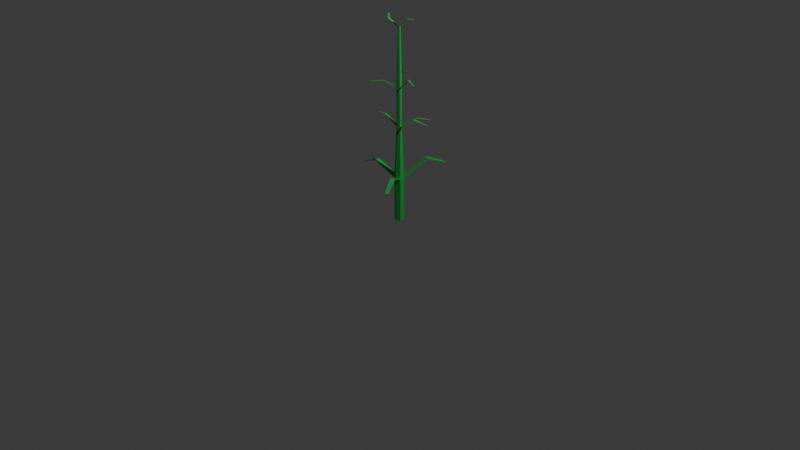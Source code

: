 # Source: 3.blend  (saved by Blender 4.2.66; exported with 4.5.12 LTS)
import bpy
from mathutils import Matrix  # noqa: F401  (used for matrix-valued properties, if any)

bpy.ops.wm.read_factory_settings(use_empty=True)
scene = bpy.context.scene
scene.name = 'Scene'

# ---- collections
col_collection = bpy.data.collections.new('Collection'); scene.collection.children.link(col_collection)

# ---- materials (node trees are filled in below, after node groups)
mat_material_001 = bpy.data.materials.new('Material.001')

# ---- material node trees
mat_material_001.use_nodes = True; mat_material_001.node_tree.nodes.clear()
_N = mat_material_001.node_tree.nodes; _L = mat_material_001.node_tree.links
n0 = _N.new('ShaderNodeBsdfPrincipled'); n0.name = 'Principled BSDF'; n0.location = (10, 300)
n0.inputs[0].default_value = (0.02811, 0.4545, 0.06929, 1.0)
n1 = _N.new('ShaderNodeOutputMaterial'); n1.name = 'Material Output'; n1.location = (300, 300)
_L.new(n0.outputs[0], n1.inputs[0])
n1.is_active_output = True

# ---- world
world_world = bpy.data.worlds.new('World'); scene.world = world_world
world_world.use_nodes = True; world_world.node_tree.nodes.clear()
_N = world_world.node_tree.nodes; _L = world_world.node_tree.links
n0 = _N.new('ShaderNodeOutputWorld'); n0.name = 'World Output'; n0.location = (300, 300)
n1 = _N.new('ShaderNodeBackground'); n1.name = 'Background'; n1.location = (10, 300)
n1.inputs[0].default_value = (0.05088, 0.05088, 0.05088, 1.0)
_L.new(n1.outputs[0], n0.inputs[0])
n0.is_active_output = True
world_world.color = (0.05088, 0.05088, 0.05088)
world_world.sun_shadow_jitter_overblur = 0.0

# ---- cameras
cam_camera = bpy.data.cameras.new('Camera')
cam_camera.clip_end = 100.0
cam_camera.ortho_scale = 7.314

# ---- lights
light_light = bpy.data.lights.new('Light', 'POINT')
light_light.energy = 1000.0
light_light.shadow_soft_size = 0.1

# ---- meshes
me_cylinder = bpy.data.meshes.new('Cylinder')
me_cylinder.from_pydata([(0.0, 0.05, -1.49e-08), (0.0, 0.02833, 1.0), (0.0433, 0.025, -1.49e-08), (0.02454, 0.01417, 1.0), (0.0433, -0.025, -1.49e-08), (0.02454, -0.01417, 1.0), (0.0, -0.05, -1.49e-08), (0.0, -0.02833, 1.0), (-0.0433, -0.025, -1.49e-08), (-0.02454, -0.01417, 1.0), (-0.0433, 0.025, -1.49e-08), (-0.02454, 0.01417, 1.0), (0.0, 0.05, 0.45), (0.0433, 0.025, 0.45), (0.0433, -0.025, 0.45), (0.0, -0.05, 0.45), (-0.0433, -0.025, 0.45), (-0.0433, 0.025, 0.45), (0.0, 0.05, 0.4633), (0.0433, 0.025, 0.4633), (0.0433, -0.025, 0.4633), (0.0, -0.05, 0.4633), (-0.0433, -0.025, 0.4633), (-0.0433, 0.025, 0.4633), (0.1874, -0.2261, 0.5627), (0.1441, -0.2511, 0.5627), (0.1874, -0.2261, 0.5761), (0.1441, -0.2511, 0.5761), (0.3078, -0.437, 0.5059), (0.2796, -0.4532, 0.5059), (0.3078, -0.437, 0.5146), (0.2796, -0.4532, 0.5146), (-0.3072, -0.03912, 0.5578), (-0.3072, 0.01088, 0.5578), (-0.3072, -0.03912, 0.5712), (-0.3072, 0.01088, 0.5712), (-0.4704, -0.02331, 0.5001), (-0.4704, -0.0008049, 0.5001), (-0.4704, -0.02331, 0.5061), (-0.4704, -0.0008049, 0.5061), (-0.1901, -0.01922, 1.085), (-0.1901, 0.009112, 1.085), (-0.2986, 0.005301, 1.07), (-0.2986, 0.01889, 1.07), (0.07463, 0.17, 1.07), (0.09917, 0.1559, 1.07), (0.1558, 0.2695, 1.045), (0.169, 0.262, 1.045), (0.2035, 0.007111, 1.13), (0.2035, -0.02122, 1.13), (0.3824, 0.01135, 1.113), (0.3824, 0.0002283, 1.113), (0.127, 0.2449, 0.6408), (0.1703, 0.2199, 0.6408), (0.127, 0.2449, 0.6542), (0.1703, 0.2199, 0.6542), (0.2525, 0.381, 0.5958), (0.2765, 0.3671, 0.5958), (0.2525, 0.381, 0.6032), (0.2765, 0.3671, 0.6032), (0.02454, 0.01417, 1.403), (9.072e-08, 0.02833, 1.403), (0.02454, -0.01417, 1.403), (9.072e-08, -0.02833, 1.403), (-0.02454, -0.01417, 1.403), (-0.02454, 0.01417, 1.403), (0.1474, -0.002934, 1.513), (0.1474, -0.03127, 1.513), (0.2736, -0.06195, 1.496), (0.2736, -0.07408, 1.496), (-0.1444, 0.1689, 1.491), (-0.169, 0.1547, 1.491), (-0.164, 0.2154, 1.458), (-0.1765, 0.2082, 1.458), (-0.09142, -0.1093, 1.47), (-0.116, -0.09514, 1.47), (-0.2269, -0.1806, 1.448), (-0.24, -0.173, 1.448), (0.01294, 0.007468, 2.0), (9.098e-08, 0.01494, 2.0), (0.01294, -0.007468, 2.0), (9.098e-08, -0.01494, 2.0), (-0.01293, -0.007468, 2.0), (-0.01293, 0.007468, 2.0), (0.03617, -0.08897, 2.064), (0.01163, -0.1031, 2.064), (0.04806, -0.2237, 2.108), (0.0308, -0.2337, 2.108), (-0.1203, -0.03294, 2.059), (-0.1203, -0.004603, 2.059), (-0.186, 0.02716, 2.08), (-0.186, 0.05549, 2.08), (0.04621, 0.06487, 2.061), (0.02167, 0.07904, 2.061), (0.08042, 0.125, 2.057), (0.06651, 0.133, 2.057)], [], [(18, 1, 3, 19), (19, 3, 5, 20), (20, 5, 7, 21), (21, 7, 9, 22), (3, 1, 61, 60), (22, 9, 11, 23), (23, 11, 1, 18), (0, 2, 4, 6, 8, 10), (10, 17, 12, 0), (8, 16, 17, 10), (6, 15, 16, 8), (4, 14, 15, 6), (2, 13, 14, 4), (0, 12, 13, 2), (17, 23, 18, 12), (17, 16, 32, 33), (15, 21, 22, 16), (14, 20, 26, 24), (13, 19, 20, 14), (19, 13, 53, 55), (24, 26, 30, 28), (15, 14, 24, 25), (21, 15, 25, 27), (20, 21, 27, 26), (28, 30, 31, 29), (26, 27, 31, 30), (27, 25, 29, 31), (25, 24, 28, 29), (33, 32, 36, 37), (23, 17, 33, 35), (22, 23, 35, 34), (16, 22, 34, 32), (36, 38, 39, 37), (32, 34, 38, 36), (34, 35, 39, 38), (35, 33, 37, 39), (11, 9, 40, 41), (41, 40, 42, 43), (1, 3, 45, 44), (44, 45, 47, 46), (3, 5, 49, 48), (48, 49, 51, 50), (52, 54, 58, 56), (12, 18, 54, 52), (18, 19, 55, 54), (13, 12, 52, 53), (56, 58, 59, 57), (55, 53, 57, 59), (54, 55, 59, 58), (53, 52, 56, 57), (64, 63, 81, 82), (7, 5, 62, 63), (1, 11, 65, 61), (9, 7, 63, 64), (5, 3, 60, 62), (11, 9, 64, 65), (62, 60, 66, 67), (67, 66, 68, 69), (61, 65, 71, 70), (70, 71, 73, 72), (64, 63, 74, 75), (75, 74, 76, 77), (78, 79, 83, 82, 81, 80), (62, 60, 78, 80), (65, 64, 82, 83), (63, 62, 80, 81), (60, 61, 79, 78), (61, 65, 83, 79), (81, 80, 84, 85), (85, 84, 86, 87), (83, 82, 88, 89), (89, 88, 90, 91), (78, 79, 93, 92), (92, 93, 95, 94)])
_uv = me_cylinder.uv_layers.new(name='UVMap')
_uv.uv.foreach_set('vector', [1.0, 0.7722, 1.0, 1.0, 0.8333, 1.0, 0.8333, 0.7722, 0.8333, 0.7722, 0.8333, 1.0, 0.6667, 1.0, 0.6667, 0.7722, 0.6667, 0.7722, 0.6667, 1.0, 0.5, 1.0, 0.5, 0.7722, 0.5, 0.7722, 0.5, 1.0, 0.3333, 1.0, 0.3333, 0.7722, 0.8333, 1.0, 1.0, 1.0, 1.0, 1.0, 0.8333, 1.0, 0.3333, 0.7722, 0.3333, 1.0, 0.1667, 1.0, 0.1667, 0.7722, 0.1667, 0.7722, 0.1667, 1.0, -8.941e-08, 1.0, -8.941e-08, 0.7722, 0.75, 0.49, 0.9578, 0.37, 0.9578, 0.13, 0.75, 0.01, 0.5422, 0.13, 0.5422, 0.37, 0.1667, 0.5, 0.1667, 0.75, -8.941e-08, 0.75, -8.941e-08, 0.5, 0.3333, 0.5, 0.3333, 0.75, 0.1667, 0.75, 0.1667, 0.5, 0.5, 0.5, 0.5, 0.75, 0.3333, 0.75, 0.3333, 0.5, 0.6667, 0.5, 0.6667, 0.75, 0.5, 0.75, 0.5, 0.5, 0.8333, 0.5, 0.8333, 0.75, 0.6667, 0.75, 0.6667, 0.5, 1.0, 0.5, 1.0, 0.75, 0.8333, 0.75, 0.8333, 0.5, 0.1667, 0.75, 0.1667, 0.7722, -8.941e-08, 0.7722, -8.941e-08, 0.75, 0.1667, 0.75, 0.3333, 0.75, 0.3333, 0.75, 0.1667, 0.75, 0.5, 0.75, 0.5, 0.7722, 0.3333, 0.7722, 0.3333, 0.75, 0.6667, 0.75, 0.6667, 0.7722, 0.6667, 0.7722, 0.6667, 0.75, 0.8333, 0.75, 0.8333, 0.7722, 0.6667, 0.7722, 0.6667, 0.75, 0.8333, 0.7722, 0.8333, 0.75, 0.8333, 0.75, 0.8333, 0.7722, 0.6667, 0.75, 0.6667, 0.7722, 0.6667, 0.7722, 0.6667, 0.75, 0.5, 0.75, 0.6667, 0.75, 0.6667, 0.75, 0.5, 0.75, 0.5, 0.7722, 0.5, 0.75, 0.5, 0.75, 0.5, 0.7722, 0.6667, 0.7722, 0.5, 0.7722, 0.5, 0.7722, 0.6667, 0.7722, 0.6667, 0.75, 0.6667, 0.7722, 0.5, 0.7722, 0.5, 0.75, 0.6667, 0.7722, 0.5, 0.7722, 0.5, 0.7722, 0.6667, 0.7722, 0.5, 0.7722, 0.5, 0.75, 0.5, 0.75, 0.5, 0.7722, 0.5, 0.75, 0.6667, 0.75, 0.6667, 0.75, 0.5, 0.75, 0.1667, 0.75, 0.3333, 0.75, 0.3333, 0.75, 0.1667, 0.75, 0.1667, 0.7722, 0.1667, 0.75, 0.1667, 0.75, 0.1667, 0.7722, 0.3333, 0.7722, 0.1667, 0.7722, 0.1667, 0.7722, 0.3333, 0.7722, 0.3333, 0.75, 0.3333, 0.7722, 0.3333, 0.7722, 0.3333, 0.75, 0.3333, 0.75, 0.3333, 0.7722, 0.1667, 0.7722, 0.1667, 0.75, 0.3333, 0.75, 0.3333, 0.7722, 0.3333, 0.7722, 0.3333, 0.75, 0.3333, 0.7722, 0.1667, 0.7722, 0.1667, 0.7722, 0.3333, 0.7722, 0.1667, 0.7722, 0.1667, 0.75, 0.1667, 0.75, 0.1667, 0.7722, 0.04215, 0.37, 0.04215, 0.13, 0.04215, 0.13, 0.04215, 0.37, 0.04215, 0.37, 0.04215, 0.13, 0.04215, 0.13, 0.04215, 0.37, 1.0, 1.0, 0.8333, 1.0, 0.8333, 1.0, 1.0, 1.0, 1.0, 1.0, 0.8333, 1.0, 0.8333, 1.0, 1.0, 1.0, 0.8333, 1.0, 0.6667, 1.0, 0.6667, 1.0, 0.8333, 1.0, 0.8333, 1.0, 0.6667, 1.0, 0.6667, 1.0, 0.8333, 1.0, -8.941e-08, 0.75, -8.941e-08, 0.7722, -8.941e-08, 0.7722, -8.941e-08, 0.75, -8.941e-08, 0.75, -8.941e-08, 0.7722, -8.941e-08, 0.7722, -8.941e-08, 0.75, 1.0, 0.7722, 0.8333, 0.7722, 0.8333, 0.7722, 1.0, 0.7722, 0.8333, 0.75, 1.0, 0.75, 1.0, 0.75, 0.8333, 0.75, 1.0, 0.75, 1.0, 0.7722, 0.8333, 0.7722, 0.8333, 0.75, 0.8333, 0.7722, 0.8333, 0.75, 0.8333, 0.75, 0.8333, 0.7722, 1.0, 0.7722, 0.8333, 0.7722, 0.8333, 0.7722, 1.0, 0.7722, 0.8333, 0.75, 1.0, 0.75, 1.0, 0.75, 0.8333, 0.75, 0.3333, 1.0, 0.5, 1.0, 0.5, 1.0, 0.3333, 1.0, 0.5, 1.0, 0.6667, 1.0, 0.6667, 1.0, 0.5, 1.0, -8.941e-08, 1.0, 0.1667, 1.0, 0.1667, 1.0, -8.941e-08, 1.0, 0.3333, 1.0, 0.5, 1.0, 0.5, 1.0, 0.3333, 1.0, 0.6667, 1.0, 0.8333, 1.0, 0.8333, 1.0, 0.6667, 1.0, 0.1667, 1.0, 0.3333, 1.0, 0.3333, 1.0, 0.1667, 1.0, 0.4578, 0.13, 0.4578, 0.37, 0.4578, 0.37, 0.4578, 0.13, 0.4578, 0.13, 0.4578, 0.37, 0.4578, 0.37, 0.4578, 0.13, 0.25, 0.49, 0.04215, 0.37, 0.04215, 0.37, 0.25, 0.49, 0.25, 0.49, 0.04215, 0.37, 0.04215, 0.37, 0.25, 0.49, 0.04215, 0.13, 0.25, 0.01, 0.25, 0.01, 0.04215, 0.13, 0.04215, 0.13, 0.25, 0.01, 0.25, 0.01, 0.04215, 0.13, 0.4578, 0.37, 0.25, 0.49, 0.04215, 0.37, 0.04215, 0.13, 0.25, 0.01, 0.4578, 0.13, 0.6667, 1.0, 0.8333, 1.0, 0.8333, 1.0, 0.6667, 1.0, 0.1667, 1.0, 0.3333, 1.0, 0.3333, 1.0, 0.1667, 1.0, 0.5, 1.0, 0.6667, 1.0, 0.6667, 1.0, 0.5, 1.0, 0.8333, 1.0, 1.0, 1.0, 1.0, 1.0, 0.8333, 1.0, -8.941e-08, 1.0, 0.1667, 1.0, 0.1667, 1.0, -8.941e-08, 1.0, 0.25, 0.01, 0.4578, 0.13, 0.4578, 0.13, 0.25, 0.01, 0.25, 0.01, 0.4578, 0.13, 0.4578, 0.13, 0.25, 0.01, 0.04215, 0.37, 0.04215, 0.13, 0.04215, 0.13, 0.04215, 0.37, 0.04215, 0.37, 0.04215, 0.13, 0.04215, 0.13, 0.04215, 0.37, 0.4578, 0.37, 0.25, 0.49, 0.25, 0.49, 0.4578, 0.37, 0.4578, 0.37, 0.25, 0.49, 0.25, 0.49, 0.4578, 0.37])
me_cylinder.materials.append(mat_material_001)
me_cylinder.update()

# ---- objects
ob_light = bpy.data.objects.new('Light', light_light)
ob_camera = bpy.data.objects.new('Camera', cam_camera)
ob_cylinder = bpy.data.objects.new('Cylinder', me_cylinder)

# ---- transforms, parenting, visibility, modifiers, constraints
ob_light.location = (4.076, 1.005, 5.904)
ob_light.rotation_euler = (0.6503, 0.05522, 1.866)
ob_light.lock_rotations_4d = False
ob_light.empty_display_type = 'ARROWS'
ob_light.color = (0.0, 0.0, 0.0, 0.0)
ob_light.lineart.crease_threshold = 0.0
ob_camera.location = (7.359, -6.926, 4.958)
ob_camera.rotation_euler = (1.109, 0.0, 0.8149)
ob_camera.lock_rotations_4d = False
ob_camera.empty_display_type = 'ARROWS'
ob_camera.color = (0.0, 0.0, 0.0, 0.0)
ob_camera.display_type = 'WIRE'
ob_camera.lineart.crease_threshold = 0.0
ob_cylinder.location = (0.0, 0.0, 0.0)

# ---- collection membership
col_collection.objects.link(ob_light)
col_collection.objects.link(ob_camera)
col_collection.objects.link(ob_cylinder)

# ---- scene / render settings (as saved in the file)
scene.camera = ob_camera
scene.frame_start = 1; scene.frame_end = 250; scene.frame_set(1)
scene.render.engine = 'BLENDER_EEVEE_NEXT'
bpy.context.view_layer.update()
